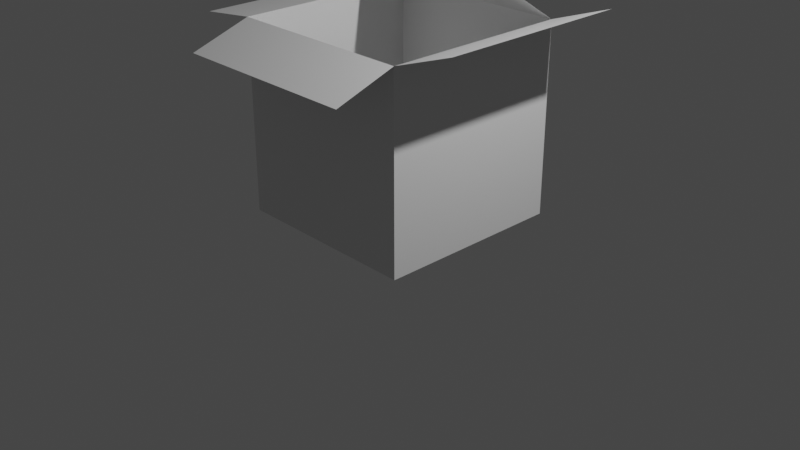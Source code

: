 # Source: Caixa_papel_o.blend  (saved by Blender 2.83.21; exported with 4.5.12 LTS)
import bpy
from mathutils import Matrix  # noqa: F401  (used for matrix-valued properties, if any)

bpy.ops.wm.read_factory_settings(use_empty=True)
scene = bpy.context.scene
scene.name = 'Scene'

# ---- collections
col_collection = bpy.data.collections.new('Collection'); scene.collection.children.link(col_collection)

# ---- materials (node trees are filled in below, after node groups)
mat_material = bpy.data.materials.new('Material')
mat_material.alpha_threshold = 0.0
mat_material.use_transparent_shadow = False
mat_material.line_color = (0.0, 0.0, 0.0, 1.0)

# ---- material node trees
mat_material.use_nodes = True; mat_material.node_tree.nodes.clear()
_N = mat_material.node_tree.nodes; _L = mat_material.node_tree.links
n0 = _N.new('ShaderNodeOutputMaterial'); n0.name = 'Material Output'; n0.location = (300, 300)
n1 = _N.new('ShaderNodeBsdfPrincipled'); n1.name = 'Principled BSDF'; n1.location = (10, 300)
n1.distribution = 'GGX'
n1.subsurface_method = 'BURLEY'
n1.inputs[2].default_value = 0.4
n1.inputs[3].default_value = 1.45
n1.inputs[27].default_value = (0.0, 0.0, 0.0, 1.0)
n1.inputs[28].default_value = 1.0
_L.new(n1.outputs[0], n0.inputs[0])
n0.is_active_output = True

# ---- world
world_world = bpy.data.worlds.new('World'); scene.world = world_world
world_world.use_nodes = True; world_world.node_tree.nodes.clear()
_N = world_world.node_tree.nodes; _L = world_world.node_tree.links
n0 = _N.new('ShaderNodeOutputWorld'); n0.name = 'World Output'; n0.location = (300, 300)
n1 = _N.new('ShaderNodeBackground'); n1.name = 'Background'; n1.location = (10, 300)
n1.inputs[0].default_value = (0.05088, 0.05088, 0.05088, 1.0)
_L.new(n1.outputs[0], n0.inputs[0])
n0.is_active_output = True
world_world.color = (0.05088, 0.05088, 0.05088)
world_world.use_sun_shadow = False
world_world.sun_shadow_jitter_overblur = 0.0

# ---- cameras
cam_camera = bpy.data.cameras.new('Camera')
cam_camera.clip_end = 100.0
cam_camera.ortho_scale = 7.314

# ---- lights
light_light = bpy.data.lights.new('Light', 'POINT')
light_light.transmission_factor = 0.0
light_light.energy = 1000.0
light_light.shadow_soft_size = 0.1
light_light.shadow_maximum_resolution = 0.006
light_light.use_absolute_resolution = True

# ---- meshes
me_cube = bpy.data.meshes.new('Cube')
me_cube.from_pydata([(1.0, 1.0, 1.0), (1.0, 1.0, -1.0), (1.0, -1.0, 1.0), (1.0, -1.0, -1.0), (-1.0, 1.0, 1.0), (-1.0, 1.0, -1.0), (-1.0, -1.0, 1.0), (-1.0, -1.0, -1.0), (1.0, -1.625, 0.7848), (-1.0, -1.625, 0.7848), (0.9989, 0.4581, 1.343), (-1.001, 0.4581, 1.343), (1.659, 1.0, 1.229), (1.659, -1.0, 1.229), (-1.629, 1.0, 0.9242), (-1.629, -1.0, 0.9242), (0.0, 1.0, -1.0), (0.0, -1.0, 1.0), (0.0, -1.0, -1.0), (0.0, 1.0, 1.0), (0.0, -1.625, 0.7848), (-0.001103, 0.4581, 1.343)], [], [(18, 17, 6, 7), (7, 6, 4, 5), (16, 1, 3, 18), (1, 0, 2, 3), (16, 19, 0, 1), (17, 2, 8, 20), (19, 4, 11, 21), (2, 0, 12, 13), (4, 6, 15, 14), (0, 19, 21, 10), (6, 17, 20, 9), (5, 4, 19, 16), (5, 16, 18, 7), (3, 2, 17, 18)])
_uv = me_cube.uv_layers.new(name='UVMap')
_uv.uv.foreach_set('vector', [0.375, 0.875, 0.625, 0.875, 0.625, 1.0, 0.375, 1.0, 0.375, 0.0, 0.625, 0.0, 0.625, 0.25, 0.375, 0.25, 0.25, 0.5, 0.375, 0.5, 0.375, 0.75, 0.25, 0.75, 0.375, 0.5, 0.625, 0.5, 0.625, 0.75, 0.375, 0.75, 0.375, 0.375, 0.625, 0.375, 0.625, 0.5, 0.375, 0.5, 0.625, 0.875, 0.625, 0.75, 0.625, 0.75, 0.625, 0.875, 0.625, 0.375, 0.625, 0.25, 0.625, 0.25, 0.625, 0.375, 0.625, 0.75, 0.625, 0.5, 0.625, 0.5, 0.625, 0.75, 0.625, 0.25, 0.625, 0.0, 0.625, 0.0, 0.625, 0.25, 0.625, 0.5, 0.625, 0.375, 0.625, 0.375, 0.625, 0.5, 0.625, 1.0, 0.625, 0.875, 0.625, 0.875, 0.625, 1.0, 0.375, 0.25, 0.625, 0.25, 0.625, 0.375, 0.375, 0.375, 0.125, 0.5, 0.25, 0.5, 0.25, 0.75, 0.125, 0.75, 0.375, 0.75, 0.625, 0.75, 0.625, 0.875, 0.375, 0.875])
me_cube.materials.append(mat_material)
me_cube.use_remesh_preserve_volume = False
me_cube.use_remesh_preserve_attributes = False
me_cube.use_mirror_vertex_groups = False
me_cube.update()

# ---- objects
ob_cube = bpy.data.objects.new('Cube', me_cube)
ob_light = bpy.data.objects.new('Light', light_light)
ob_camera = bpy.data.objects.new('Camera', cam_camera)

# ---- transforms, parenting, visibility, modifiers, constraints
ob_cube.location = (0.0, 0.0, 1.079)
ob_cube.lock_rotations_4d = False
ob_cube.empty_display_type = 'ARROWS'
ob_cube.lineart.crease_threshold = 0.0
ob_light.location = (4.076, 1.005, 5.904)
ob_light.rotation_euler = (0.6503, 0.05522, 1.866)
ob_light.lock_rotations_4d = False
ob_light.empty_display_type = 'ARROWS'
ob_light.color = (0.0, 0.0, 0.0, 0.0)
ob_light.lineart.crease_threshold = 0.0
ob_camera.location = (7.359, -6.926, 4.958)
ob_camera.rotation_euler = (1.109, 0.0, 0.8149)
ob_camera.lock_rotations_4d = False
ob_camera.empty_display_type = 'ARROWS'
ob_camera.color = (0.0, 0.0, 0.0, 0.0)
ob_camera.display_type = 'WIRE'
ob_camera.lineart.crease_threshold = 0.0

# ---- collection membership
col_collection.objects.link(ob_cube)
col_collection.objects.link(ob_light)
col_collection.objects.link(ob_camera)

# ---- scene / render settings (as saved in the file)
scene.camera = ob_camera
scene.frame_start = 1; scene.frame_end = 250; scene.frame_set(27)
scene.render.engine = 'BLENDER_EEVEE_NEXT'
scene.cycles.use_denoising = False
scene.cycles.samples = 128
scene.cycles.sampling_pattern = 'TABULATED_SOBOL'
scene.cycles.use_adaptive_sampling = False
scene.cycles.use_light_tree = False
scene.view_settings.view_transform = 'Filmic'
bpy.context.view_layer.update()
